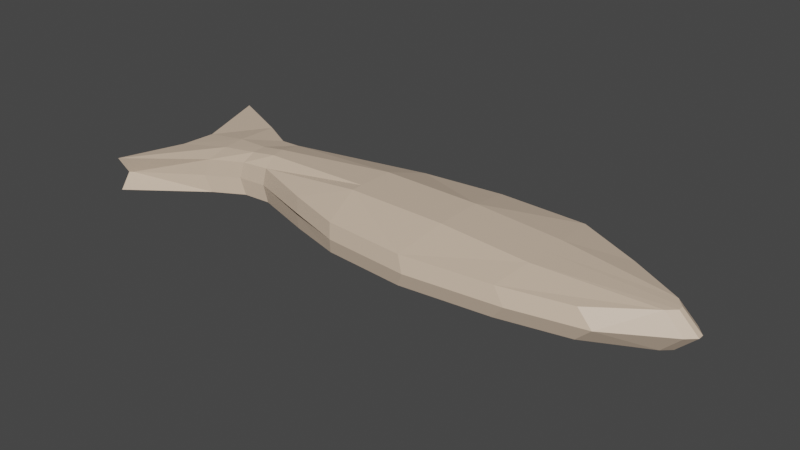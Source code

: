 # Source: Fish.blend  (saved by Blender 2.80.74; exported with 4.5.12 LTS)
import bpy
from mathutils import Matrix  # noqa: F401  (used for matrix-valued properties, if any)

bpy.ops.wm.read_factory_settings(use_empty=True)
scene = bpy.context.scene
scene.name = 'Scene'

# ---- collections
col_collection = bpy.data.collections.new('Collection'); scene.collection.children.link(col_collection)

# ---- materials (node trees are filled in below, after node groups)
mat_skin = bpy.data.materials.new('Skin')
mat_skin.use_transparent_shadow = False

# ---- material node trees
mat_skin.use_nodes = True; mat_skin.node_tree.nodes.clear()
_N = mat_skin.node_tree.nodes; _L = mat_skin.node_tree.links
n0 = _N.new('ShaderNodeOutputMaterial'); n0.name = 'Material Output'; n0.location = (300, 300)
n1 = _N.new('ShaderNodeBsdfPrincipled'); n1.name = 'Principled BSDF'; n1.location = (10, 300)
n1.distribution = 'GGX'
n1.subsurface_method = 'BURLEY'
n1.inputs[0].default_value = (0.686, 0.5301, 0.3993, 1.0)
n1.inputs[3].default_value = 1.45
n1.inputs[27].default_value = (0.0, 0.0, 0.0, 1.0)
n1.inputs[28].default_value = 1.0
_L.new(n1.outputs[0], n0.inputs[0])
n0.is_active_output = True

# ---- world
world_world = bpy.data.worlds.new('World'); scene.world = world_world
world_world.use_nodes = True; world_world.node_tree.nodes.clear()
_N = world_world.node_tree.nodes; _L = world_world.node_tree.links
n0 = _N.new('ShaderNodeOutputWorld'); n0.name = 'World Output'; n0.location = (300, 300)
n1 = _N.new('ShaderNodeBackground'); n1.name = 'Background'; n1.location = (10, 300)
n1.inputs[0].default_value = (0.05088, 0.05088, 0.05088, 1.0)
_L.new(n1.outputs[0], n0.inputs[0])
n0.is_active_output = True
world_world.color = (0.05088, 0.05088, 0.05088)
world_world.use_sun_shadow = False
world_world.sun_shadow_jitter_overblur = 0.0

# ---- meshes
me_cube_003 = bpy.data.meshes.new('Cube.003')
me_cube_003.from_pydata([(-0.3296, -0.515, -0.1183), (-0.3296, 0.5472, -0.1183), (0.3296, -0.5674, -0.1183), (0.3296, 0.6162, -0.1183), (-0.3987, 0.1968, -0.2301), (-0.3987, -0.1968, -0.2301), (0.3987, -0.1968, -0.2216), (0.3987, 0.1968, -0.2216), (1.047, 0.5951, -0.1183), (1.116, 0.1803, -0.184), (1.047, -0.4922, -0.1183), (1.116, -0.2134, -0.184), (-1.282, -0.201, -0.1432), (-0.7733, -0.3803, -0.1296), (-0.8818, 0.4298, -0.1183), (-1.405, 0.2694, -0.1432), (1.577, 0.3401, -0.1183), (2.026, 0.06, -0.1432), (1.584, -0.38, -0.1183), (2.026, -0.1182, -0.1432), (-1.571, 0.2703, -0.1377), (-1.503, -0.224, -0.1377), (-1.86, 0.4278, -0.1294), (-1.748, -0.3553, -0.1398), (-2.39, 0.6696, -0.1248), (-2.318, -0.7881, -0.1352), (-0.3987, -1.49e-08, -0.2301), (0.3987, 1.49e-08, -0.2216), (1.116, -0.01657, -0.184), (-1.343, 0.03419, -0.2039), (2.091, -0.01382, -0.1432), (-1.537, 0.02314, -0.1787), (-1.804, 0.03627, -0.1682), (-2.135, 0.01309, -0.13), (-0.3987, -0.09842, -0.2301), (-1.312, -0.08343, -0.2039), (-1.52, -0.1005, -0.1787), (-1.776, -0.1595, -0.1708), (-2.15, -0.2659, -0.1326), (0.3987, -0.09842, -0.2216), (1.116, -0.115, -0.184), (2.091, -0.05836, -0.1432), (-0.7636, -0.4027, -0.005753), (-1.54, -0.2396, 0.005969), (-1.618, 0.2862, 0.005969), (-1.798, -0.3779, 0.003734), (-1.923, 0.4522, 0.01476), (-2.297, -0.7124, 0.006357), (-2.264, 0.5529, 0.02567), (-2.06, -0.01654, 0.01043), (-2.071, -0.2347, 0.008395), (-0.3296, -0.515, 0.1183), (-0.3296, 0.5472, 0.1183), (0.3296, -0.5674, 0.1183), (0.3296, 0.6162, 0.1183), (-0.3987, 0.1968, 0.2301), (-0.3987, -0.1968, 0.2301), (0.3987, -0.1968, 0.2216), (0.3987, 0.1968, 0.2216), (1.047, 0.5951, 0.1183), (1.116, 0.1803, 0.184), (1.047, -0.4922, 0.1183), (1.116, -0.2134, 0.184), (-1.282, -0.201, 0.1432), (-0.7733, -0.3803, 0.1296), (-0.8818, 0.4298, 0.1183), (-1.405, 0.2694, 0.1432), (1.577, 0.3401, 0.1183), (2.026, 0.06, 0.1432), (1.584, -0.38, 0.1183), (2.026, -0.1182, 0.1432), (-1.571, 0.2703, 0.1377), (-1.503, -0.224, 0.1377), (-1.86, 0.4278, 0.1294), (-1.748, -0.3553, 0.1398), (-2.39, 0.6696, 0.1248), (-2.318, -0.7881, 0.1352), (-0.3987, -1.49e-08, 0.2301), (0.3987, 1.49e-08, 0.2216), (1.116, -0.01657, 0.184), (-1.343, 0.03419, 0.2039), (2.091, -0.01382, 0.1432), (-1.537, 0.02314, 0.1787), (-1.804, 0.03627, 0.1682), (-2.135, 0.01309, 0.13), (-0.3987, -0.09842, 0.2301), (-1.312, -0.08343, 0.2039), (-1.52, -0.1005, 0.1787), (-1.776, -0.1595, 0.1708), (-2.15, -0.2659, 0.1326), (0.3987, -0.09842, 0.2216), (1.116, -0.115, 0.184), (2.091, -0.05836, 0.1432), (-0.31, -0.5414, 0.0), (-0.31, 0.5779, 0.0), (0.3846, 0.6507, 0.0), (0.3846, -0.5966, 0.0), (1.141, 0.6284, 0.0), (1.141, -0.5174, 0.0), (-0.7636, -0.4027, 0.005753), (-0.8919, 0.4542, 0.0), (-1.307, -0.2154, 0.0), (-1.443, 0.2852, 0.0), (1.699, 0.3597, 0.0), (1.707, -0.3991, 0.0), (2.173, 0.06454, 0.0), (2.173, -0.1232, 0.0), (-1.54, -0.2396, -0.005969), (-1.618, 0.2862, -0.005969), (-1.798, -0.3779, -0.003734), (-1.923, 0.4522, -0.01476), (-2.297, -0.7124, -0.006357), (-2.264, 0.5529, -0.003342), (-2.06, -0.01654, -0.01043), (2.241, -0.01326, 0.0), (-2.071, -0.2347, -0.008395), (2.241, -0.06019, 0.0)], [], [(5, 0, 13, 12), (7, 3, 8, 9), (5, 6, 2, 0), (1, 3, 7, 4), (34, 39, 6, 5), (96, 2, 10, 98), (34, 5, 12, 35), (98, 10, 18, 104), (28, 9, 17, 30), (2, 6, 11, 10), (27, 7, 9, 28), (102, 15, 20, 44), (94, 1, 14, 100), (1, 4, 15, 14), (9, 8, 16, 17), (10, 11, 19, 18), (44, 20, 22, 46), (35, 12, 21, 36), (36, 21, 23, 37), (37, 23, 25, 38), (46, 22, 24, 48), (22, 32, 33, 24), (20, 31, 32, 22), (15, 29, 31, 20), (39, 27, 28, 40), (40, 28, 30, 41), (4, 26, 29, 15), (4, 7, 27, 26), (11, 40, 41, 19), (6, 39, 40, 11), (32, 37, 38, 33), (31, 36, 37, 32), (29, 35, 36, 31), (26, 34, 35, 29), (26, 27, 39, 34), (30, 114, 116, 41), (25, 47, 50, 38), (17, 105, 114, 30), (38, 50, 49, 33), (33, 49, 48, 24), (21, 43, 45, 23), (23, 45, 47, 25), (12, 101, 43, 21), (8, 97, 103, 16), (41, 116, 106, 19), (16, 103, 105, 17), (19, 106, 104, 18), (0, 93, 42, 13), (13, 42, 101, 12), (15, 102, 100, 14), (3, 95, 97, 8), (2, 96, 93, 0), (1, 94, 95, 3), (56, 63, 64, 51), (58, 60, 59, 54), (56, 51, 53, 57), (52, 55, 58, 54), (85, 56, 57, 90), (96, 98, 61, 53), (85, 86, 63, 56), (98, 104, 69, 61), (79, 81, 68, 60), (53, 61, 62, 57), (78, 79, 60, 58), (102, 108, 71, 66), (94, 100, 65, 52), (52, 65, 66, 55), (60, 68, 67, 59), (61, 69, 70, 62), (108, 110, 73, 71), (86, 87, 72, 63), (87, 88, 74, 72), (88, 89, 76, 74), (110, 112, 75, 73), (73, 75, 84, 83), (71, 73, 83, 82), (66, 71, 82, 80), (90, 91, 79, 78), (91, 92, 81, 79), (55, 66, 80, 77), (55, 77, 78, 58), (62, 70, 92, 91), (57, 62, 91, 90), (83, 84, 89, 88), (82, 83, 88, 87), (80, 82, 87, 86), (77, 80, 86, 85), (77, 85, 90, 78), (81, 92, 116, 114), (76, 89, 115, 111), (68, 81, 114, 105), (89, 84, 113, 115), (84, 75, 112, 113), (72, 74, 109, 107), (74, 76, 111, 109), (63, 72, 107, 101), (59, 67, 103, 97), (92, 70, 106, 116), (67, 68, 105, 103), (70, 69, 104, 106), (51, 64, 99, 93), (64, 63, 101, 99), (66, 65, 100, 102), (54, 59, 97, 95), (53, 51, 93, 96), (52, 54, 95, 94)])
_uv = me_cube_003.uv_layers.new(name='UVMap')
_uv.uv.foreach_set('vector', [0.125, 0.6667, 0.125, 0.75, 0.125, 0.75, 0.125, 0.6667, 0.375, 0.5833, 0.375, 0.5, 0.375, 0.5, 0.375, 0.5833, 0.125, 0.6667, 0.375, 0.6667, 0.375, 0.75, 0.125, 0.75, 0.125, 0.5, 0.375, 0.5, 0.375, 0.5833, 0.125, 0.5833, 0.125, 0.6458, 0.375, 0.6458, 0.375, 0.6667, 0.125, 0.6667, 0.5, 0.75, 0.375, 0.75, 0.375, 0.75, 0.5, 0.75, 0.125, 0.6458, 0.125, 0.6667, 0.125, 0.6667, 0.125, 0.6458, 0.5, 0.75, 0.375, 0.75, 0.375, 0.75, 0.5, 0.75, 0.375, 0.625, 0.375, 0.5833, 0.375, 0.5833, 0.375, 0.625, 0.375, 0.75, 0.375, 0.6667, 0.375, 0.6667, 0.375, 0.75, 0.375, 0.625, 0.375, 0.5833, 0.375, 0.5833, 0.375, 0.625, 0.5, 0.1667, 0.375, 0.1667, 0.375, 0.1667, 0.5, 0.1667, 0.5, 0.25, 0.375, 0.25, 0.375, 0.25, 0.5, 0.25, 0.125, 0.5, 0.125, 0.5833, 0.125, 0.5833, 0.125, 0.5, 0.375, 0.5833, 0.375, 0.5, 0.375, 0.5, 0.375, 0.5833, 0.375, 0.75, 0.375, 0.6667, 0.375, 0.6667, 0.375, 0.75, 0.5, 0.1667, 0.375, 0.1667, 0.375, 0.1667, 0.5, 0.1667, 0.125, 0.6458, 0.125, 0.6667, 0.125, 0.6667, 0.125, 0.6458, 0.125, 0.6458, 0.125, 0.6667, 0.125, 0.6667, 0.125, 0.6458, 0.125, 0.6458, 0.125, 0.6667, 0.125, 0.6667, 0.125, 0.6458, 0.5, 0.1667, 0.375, 0.1667, 0.375, 0.1667, 0.5, 0.1667, 0.125, 0.5833, 0.125, 0.625, 0.125, 0.625, 0.125, 0.5833, 0.125, 0.5833, 0.125, 0.625, 0.125, 0.625, 0.125, 0.5833, 0.125, 0.5833, 0.125, 0.625, 0.125, 0.625, 0.125, 0.5833, 0.375, 0.6458, 0.375, 0.625, 0.375, 0.625, 0.375, 0.6458, 0.375, 0.6458, 0.375, 0.625, 0.375, 0.625, 0.375, 0.6458, 0.125, 0.5833, 0.125, 0.625, 0.125, 0.625, 0.125, 0.5833, 0.125, 0.5833, 0.375, 0.5833, 0.375, 0.625, 0.125, 0.625, 0.375, 0.6667, 0.375, 0.6458, 0.375, 0.6458, 0.375, 0.6667, 0.375, 0.6667, 0.375, 0.6458, 0.375, 0.6458, 0.375, 0.6667, 0.125, 0.625, 0.125, 0.6458, 0.125, 0.6458, 0.125, 0.625, 0.125, 0.625, 0.125, 0.6458, 0.125, 0.6458, 0.125, 0.625, 0.125, 0.625, 0.125, 0.6458, 0.125, 0.6458, 0.125, 0.625, 0.125, 0.625, 0.125, 0.6458, 0.125, 0.6458, 0.125, 0.625, 0.125, 0.625, 0.375, 0.625, 0.375, 0.6458, 0.125, 0.6458, 0.375, 0.625, 0.5, 0.625, 0.5, 0.6458, 0.375, 0.6458, 0.375, 0.08333, 0.5, 0.08333, 0.5, 0.1042, 0.375, 0.1042, 0.375, 0.5833, 0.5, 0.5833, 0.5, 0.625, 0.375, 0.625, 0.375, 0.1042, 0.5, 0.1042, 0.5, 0.125, 0.375, 0.125, 0.375, 0.125, 0.5, 0.125, 0.5, 0.1667, 0.375, 0.1667, 0.375, 0.08333, 0.5, 0.08333, 0.5, 0.08333, 0.375, 0.08333, 0.375, 0.08333, 0.5, 0.08333, 0.5, 0.08333, 0.375, 0.08333, 0.375, 0.08333, 0.5, 0.08333, 0.5, 0.08333, 0.375, 0.08333, 0.375, 0.5, 0.5, 0.5, 0.5, 0.5, 0.375, 0.5, 0.375, 0.6458, 0.5, 0.6458, 0.5, 0.6667, 0.375, 0.6667, 0.375, 0.5, 0.5, 0.5, 0.5, 0.5833, 0.375, 0.5833, 0.375, 0.6667, 0.5, 0.6667, 0.5, 0.75, 0.375, 0.75, 0.375, 1.0, 0.5, 1.0, 0.5, 1.0, 0.375, 1.0, 0.375, 0.0, 0.5, 0.0, 0.5, 0.08333, 0.375, 0.08333, 0.375, 0.1667, 0.5, 0.1667, 0.5, 0.25, 0.375, 0.25, 0.375, 0.5, 0.5, 0.5, 0.5, 0.5, 0.375, 0.5, 0.375, 0.75, 0.5, 0.75, 0.5, 1.0, 0.375, 1.0, 0.375, 0.25, 0.5, 0.25, 0.5, 0.5, 0.375, 0.5, 0.125, 0.6667, 0.125, 0.6667, 0.125, 0.75, 0.125, 0.75, 0.375, 0.5833, 0.375, 0.5833, 0.375, 0.5, 0.375, 0.5, 0.125, 0.6667, 0.125, 0.75, 0.375, 0.75, 0.375, 0.6667, 0.125, 0.5, 0.125, 0.5833, 0.375, 0.5833, 0.375, 0.5, 0.125, 0.6458, 0.125, 0.6667, 0.375, 0.6667, 0.375, 0.6458, 0.5, 0.75, 0.5, 0.75, 0.375, 0.75, 0.375, 0.75, 0.125, 0.6458, 0.125, 0.6458, 0.125, 0.6667, 0.125, 0.6667, 0.5, 0.75, 0.5, 0.75, 0.375, 0.75, 0.375, 0.75, 0.375, 0.625, 0.375, 0.625, 0.375, 0.5833, 0.375, 0.5833, 0.375, 0.75, 0.375, 0.75, 0.375, 0.6667, 0.375, 0.6667, 0.375, 0.625, 0.375, 0.625, 0.375, 0.5833, 0.375, 0.5833, 0.5, 0.1667, 0.5, 0.1667, 0.375, 0.1667, 0.375, 0.1667, 0.5, 0.25, 0.5, 0.25, 0.375, 0.25, 0.375, 0.25, 0.125, 0.5, 0.125, 0.5, 0.125, 0.5833, 0.125, 0.5833, 0.375, 0.5833, 0.375, 0.5833, 0.375, 0.5, 0.375, 0.5, 0.375, 0.75, 0.375, 0.75, 0.375, 0.6667, 0.375, 0.6667, 0.5, 0.1667, 0.5, 0.1667, 0.375, 0.1667, 0.375, 0.1667, 0.125, 0.6458, 0.125, 0.6458, 0.125, 0.6667, 0.125, 0.6667, 0.125, 0.6458, 0.125, 0.6458, 0.125, 0.6667, 0.125, 0.6667, 0.125, 0.6458, 0.125, 0.6458, 0.125, 0.6667, 0.125, 0.6667, 0.5, 0.1667, 0.5, 0.1667, 0.375, 0.1667, 0.375, 0.1667, 0.125, 0.5833, 0.125, 0.5833, 0.125, 0.625, 0.125, 0.625, 0.125, 0.5833, 0.125, 0.5833, 0.125, 0.625, 0.125, 0.625, 0.125, 0.5833, 0.125, 0.5833, 0.125, 0.625, 0.125, 0.625, 0.375, 0.6458, 0.375, 0.6458, 0.375, 0.625, 0.375, 0.625, 0.375, 0.6458, 0.375, 0.6458, 0.375, 0.625, 0.375, 0.625, 0.125, 0.5833, 0.125, 0.5833, 0.125, 0.625, 0.125, 0.625, 0.125, 0.5833, 0.125, 0.625, 0.375, 0.625, 0.375, 0.5833, 0.375, 0.6667, 0.375, 0.6667, 0.375, 0.6458, 0.375, 0.6458, 0.375, 0.6667, 0.375, 0.6667, 0.375, 0.6458, 0.375, 0.6458, 0.125, 0.625, 0.125, 0.625, 0.125, 0.6458, 0.125, 0.6458, 0.125, 0.625, 0.125, 0.625, 0.125, 0.6458, 0.125, 0.6458, 0.125, 0.625, 0.125, 0.625, 0.125, 0.6458, 0.125, 0.6458, 0.125, 0.625, 0.125, 0.625, 0.125, 0.6458, 0.125, 0.6458, 0.125, 0.625, 0.125, 0.6458, 0.375, 0.6458, 0.375, 0.625, 0.375, 0.625, 0.375, 0.6458, 0.5, 0.6458, 0.5, 0.625, 0.375, 0.08333, 0.375, 0.1042, 0.5, 0.1042, 0.5, 0.08333, 0.375, 0.5833, 0.375, 0.625, 0.5, 0.625, 0.5, 0.5833, 0.375, 0.1042, 0.375, 0.125, 0.5, 0.125, 0.5, 0.1042, 0.375, 0.125, 0.375, 0.1667, 0.5, 0.1667, 0.5, 0.125, 0.375, 0.08333, 0.375, 0.08333, 0.5, 0.08333, 0.5, 0.08333, 0.375, 0.08333, 0.375, 0.08333, 0.5, 0.08333, 0.5, 0.08333, 0.375, 0.08333, 0.375, 0.08333, 0.5, 0.08333, 0.5, 0.08333, 0.375, 0.5, 0.375, 0.5, 0.5, 0.5, 0.5, 0.5, 0.375, 0.6458, 0.375, 0.6667, 0.5, 0.6667, 0.5, 0.6458, 0.375, 0.5, 0.375, 0.5833, 0.5, 0.5833, 0.5, 0.5, 0.375, 0.6667, 0.375, 0.75, 0.5, 0.75, 0.5, 0.6667, 0.375, 1.0, 0.375, 1.0, 0.5, 1.0, 0.5, 1.0, 0.375, 0.0, 0.375, 0.08333, 0.5, 0.08333, 0.5, 0.0, 0.375, 0.1667, 0.375, 0.25, 0.5, 0.25, 0.5, 0.1667, 0.375, 0.5, 0.375, 0.5, 0.5, 0.5, 0.5, 0.5, 0.375, 0.75, 0.375, 1.0, 0.5, 1.0, 0.5, 0.75, 0.375, 0.25, 0.375, 0.5, 0.5, 0.5, 0.5, 0.25])
me_cube_003.materials.append(mat_skin)
me_cube_003.use_remesh_preserve_volume = False
me_cube_003.use_remesh_preserve_attributes = False
me_cube_003.use_mirror_vertex_groups = False
me_cube_003.update()

# ---- objects
ob_cube = bpy.data.objects.new('Cube', me_cube_003)

# ---- transforms, parenting, visibility, modifiers, constraints
ob_cube.location = (0.0, 0.0, 0.0)
ob_cube.scale = (1.0, 1.0, -1.0)
ob_cube.lineart.crease_threshold = 0.0
_vg = ob_cube.vertex_groups.new(name='Group')
for _i, _w in zip([24, 48, 75, 77, 112], [0.03617, 0.7962, 0.9174, 0.7184, 0.6507]): _vg.add([_i], _w, 'REPLACE')
_vg = ob_cube.vertex_groups.new(name='Pelvis')
for _i, _w in zip([0, 1, 2, 3, 4, 5, 6, 7, 8, 9, 10, 11, 12, 13, 14, 15, 16, 17, 18, 19, 20, 21, 22, 23, 24, 25, 26, 27, 28, 29, 30, 31, 32, 33, 34, 35, 36, 37, 38, 39, 40, 41, 42, 43, 44, 45, 46, 47, 48, 49, 50, 51, 52, 53, 54, 55, 56, 57, 58, 59, 60, 61, 62, 63, 64, 65, 66, 67, 68, 69, 70, 71, 72, 73, 74, 75, 76, 77, 78, 79, 80, 81, 82, 83, 84, 85, 86, 87, 88, 89, 90, 91, 92, 93, 94, 95, 96, 97, 98, 99, 100, 101, 102, 103, 104, 105, 106, 107, 108, 109, 110, 111, 112, 113, 114, 115, 116], [0.2061, 0.1964, 0.1635, 0.14, 0.2096, 0.2075, 0.1378, 0.1309, 0.1107, 0.1017, 0.1236, 0.1079, 0.4359, 0.2886, 0.3378, 0.4752, 0.09915, 0.09656, 0.1096, 0.09724, 0.5132, 0.4983, 0.541, 0.5157, 0.5337, 0.4915, 0.2085, 0.1323, 0.1028, 0.4652, 0.09629, 0.5047, 0.5206, 0.5094, 0.2081, 0.4528, 0.4998, 0.5024, 0.4883, 0.1345, 0.1049, 0.09637, 0.2863, 0.4999, 0.5207, 0.5166, 0.541, 0.4931, 0.5313, 0.5015, 0.4835, 0.2061, 0.1964, 0.1635, 0.14, 0.2096, 0.2074, 0.1378, 0.1309, 0.1107, 0.1017, 0.1236, 0.1079, 0.4358, 0.2886, 0.3377, 0.475, 0.09915, 0.09656, 0.1096, 0.09724, 0.5127, 0.498, 0.5396, 0.515, 0.5322, 0.4906, 0.2085, 0.1323, 0.1028, 0.465, 0.09629, 0.5043, 0.5197, 0.5082, 0.2081, 0.4527, 0.4994, 0.5018, 0.4874, 0.1345, 0.1049, 0.09637, 0.2044, 0.1939, 0.1369, 0.1601, 0.1089, 0.1212, 0.2862, 0.3382, 0.445, 0.4872, 0.09807, 0.1069, 0.09568, 0.09586, 0.4996, 0.5202, 0.516, 0.539, 0.4923, 0.53, 0.5, 0.09567, 0.4825, 0.09575]): _vg.add([_i], _w, 'REPLACE')
_vg = ob_cube.vertex_groups.new(name='Spine')
for _i, _w in zip([0, 1, 2, 3, 4, 5, 6, 7, 8, 9, 10, 11, 12, 13, 14, 15, 16, 17, 18, 19, 20, 21, 22, 23, 24, 25, 26, 27, 28, 29, 30, 31, 32, 33, 34, 35, 36, 37, 38, 39, 40, 41, 42, 43, 44, 45, 46, 47, 48, 49, 50, 51, 52, 53, 54, 55, 56, 57, 58, 59, 60, 61, 62, 63, 64, 65, 66, 67, 68, 69, 70, 71, 72, 73, 74, 75, 76, 77, 78, 79, 80, 81, 82, 83, 84, 85, 86, 87, 88, 89, 90, 91, 92, 93, 94, 95, 96, 97, 98, 99, 100, 101, 102, 103, 104, 105, 106, 107, 108, 109, 110, 111, 112, 113, 114, 115, 116], [0.3266, 0.3527, 0.3548, 0.3677, 0.3678, 0.3412, 0.3515, 0.3551, 0.4682, 0.5219, 0.4949, 0.5243, 0.2153, 0.2817, 0.2716, 0.1937, 0.5051, 0.5138, 0.5078, 0.5167, 0.1675, 0.1722, 0.1417, 0.1442, 0.1379, 0.1356, 0.3629, 0.3509, 0.53, 0.2007, 0.5141, 0.171, 0.1472, 0.1402, 0.3541, 0.207, 0.1718, 0.1449, 0.1368, 0.3505, 0.5287, 0.5149, 0.2807, 0.1694, 0.1641, 0.1438, 0.1394, 0.1364, 0.138, 0.1386, 0.1349, 0.3266, 0.3527, 0.3548, 0.3677, 0.3678, 0.3412, 0.3515, 0.3551, 0.4682, 0.5219, 0.4949, 0.5243, 0.2153, 0.2817, 0.2716, 0.1936, 0.5051, 0.5138, 0.5078, 0.5167, 0.1675, 0.1722, 0.1416, 0.1442, 0.1377, 0.1356, 0.3629, 0.3509, 0.53, 0.2007, 0.5141, 0.171, 0.1472, 0.1401, 0.3541, 0.207, 0.1718, 0.1449, 0.1368, 0.3505, 0.5287, 0.5149, 0.3263, 0.3526, 0.3729, 0.3632, 0.4755, 0.5024, 0.2807, 0.2706, 0.2085, 0.1859, 0.5078, 0.51, 0.5128, 0.5149, 0.1694, 0.1641, 0.1438, 0.1394, 0.1364, 0.1379, 0.1385, 0.5134, 0.1348, 0.5139]): _vg.add([_i], _w, 'REPLACE')
_vg = ob_cube.vertex_groups.new(name='Head')
for _i, _w in zip([0, 1, 2, 3, 4, 5, 6, 7, 8, 9, 10, 11, 12, 13, 14, 15, 16, 17, 18, 19, 20, 21, 22, 23, 24, 25, 26, 27, 28, 29, 30, 31, 32, 33, 34, 35, 36, 37, 38, 39, 40, 41, 42, 43, 44, 45, 46, 47, 48, 49, 50, 51, 52, 53, 54, 55, 56, 57, 58, 59, 60, 61, 62, 63, 64, 65, 66, 67, 68, 69, 70, 71, 72, 73, 74, 75, 76, 77, 78, 79, 80, 81, 82, 83, 84, 85, 86, 87, 88, 89, 90, 91, 92, 93, 94, 95, 96, 97, 98, 99, 100, 101, 102, 103, 104, 105, 106, 107, 108, 109, 110, 111, 112, 113, 114, 115, 116], [0.2161, 0.2163, 0.3207, 0.3181, 0.2003, 0.2, 0.3665, 0.3674, 0.3042, 0.2744, 0.2725, 0.2668, 0.1095, 0.1619, 0.1579, 0.1017, 0.297, 0.2957, 0.2819, 0.2922, 0.08748, 0.08839, 0.07367, 0.07431, 0.07164, 0.06998, 0.199, 0.3739, 0.2673, 0.1043, 0.2962, 0.08865, 0.07632, 0.07261, 0.1992, 0.1067, 0.08861, 0.07485, 0.0707, 0.372, 0.2663, 0.2954, 0.1625, 0.08677, 0.08575, 0.07405, 0.07247, 0.07041, 0.07172, 0.07174, 0.06971, 0.2161, 0.2163, 0.3207, 0.3181, 0.2003, 0.2, 0.3665, 0.3674, 0.3042, 0.2744, 0.2725, 0.2668, 0.1095, 0.1619, 0.1579, 0.1017, 0.297, 0.2957, 0.2819, 0.2922, 0.08748, 0.08838, 0.07365, 0.0743, 0.07157, 0.06998, 0.199, 0.3739, 0.2673, 0.1043, 0.2962, 0.08864, 0.07631, 0.0726, 0.1992, 0.1067, 0.0886, 0.07485, 0.07069, 0.372, 0.2663, 0.2954, 0.2194, 0.2193, 0.3195, 0.3199, 0.3029, 0.2709, 0.1625, 0.1573, 0.1057, 0.09761, 0.2972, 0.2838, 0.2987, 0.2963, 0.08676, 0.08575, 0.07405, 0.07245, 0.0704, 0.07168, 0.07173, 0.2982, 0.0697, 0.2976]): _vg.add([_i], _w, 'REPLACE')
_vg = ob_cube.vertex_groups.new(name='Tail')
for _i, _w in zip([0, 1, 2, 3, 4, 5, 6, 7, 8, 9, 10, 11, 12, 13, 14, 15, 16, 17, 18, 19, 20, 21, 22, 23, 24, 25, 26, 27, 28, 29, 30, 31, 32, 33, 34, 35, 36, 37, 38, 39, 40, 41, 42, 43, 44, 45, 46, 47, 48, 49, 50, 51, 52, 53, 54, 55, 56, 57, 58, 59, 60, 61, 62, 63, 64, 65, 66, 67, 68, 69, 70, 71, 72, 73, 74, 75, 76, 77, 78, 79, 80, 81, 82, 83, 84, 85, 86, 87, 88, 89, 90, 91, 92, 93, 94, 95, 96, 97, 98, 99, 100, 101, 102, 103, 104, 105, 106, 107, 108, 109, 110, 111, 112, 113, 114, 115, 116], [0.2512, 0.2345, 0.1609, 0.1742, 0.2223, 0.2513, 0.1443, 0.1466, 0.117, 0.102, 0.1089, 0.101, 0.2394, 0.2677, 0.2326, 0.2295, 0.09875, 0.09394, 0.1007, 0.09385, 0.2318, 0.2411, 0.2436, 0.2658, 0.2568, 0.3029, 0.2297, 0.143, 0.09994, 0.2298, 0.09344, 0.2357, 0.2559, 0.2778, 0.2386, 0.2335, 0.2399, 0.2778, 0.3042, 0.1431, 0.1001, 0.0934, 0.2705, 0.2439, 0.2294, 0.2655, 0.2471, 0.3, 0.2589, 0.2882, 0.3119, 0.2512, 0.2345, 0.1609, 0.1742, 0.2224, 0.2513, 0.1443, 0.1466, 0.117, 0.102, 0.1089, 0.101, 0.2395, 0.2678, 0.2327, 0.2296, 0.09875, 0.09394, 0.1007, 0.09385, 0.2323, 0.2414, 0.2451, 0.2665, 0.2585, 0.3038, 0.2297, 0.143, 0.09994, 0.23, 0.09344, 0.2361, 0.2567, 0.279, 0.2387, 0.2336, 0.2402, 0.2785, 0.3051, 0.1431, 0.1001, 0.0934, 0.2498, 0.2342, 0.1707, 0.1568, 0.1127, 0.1056, 0.2706, 0.2339, 0.2409, 0.2293, 0.09692, 0.09926, 0.09274, 0.09295, 0.2442, 0.23, 0.2661, 0.2491, 0.3009, 0.2604, 0.2897, 0.09269, 0.313, 0.09278]): _vg.add([_i], _w, 'REPLACE')
_m = ob_cube.modifiers.new('Armature', 'ARMATURE')

# ---- collection membership
col_collection.objects.link(ob_cube)

# ---- scene / render settings (as saved in the file)
scene.frame_start = 1; scene.frame_end = 250; scene.frame_set(6)
scene.render.engine = 'BLENDER_EEVEE_NEXT'
scene.cycles.use_denoising = False
scene.cycles.samples = 128
scene.cycles.sampling_pattern = 'TABULATED_SOBOL'
scene.cycles.use_adaptive_sampling = False
scene.cycles.use_light_tree = False
scene.view_settings.view_transform = 'Filmic'
bpy.context.view_layer.update()

# ---- added for rendering (the .blend has no active camera and no usable light): camera, sun
cam_auto = bpy.data.cameras.new('AutoCamera')
cam_auto.lens = 50.0
cam_auto.sensor_width = 36.0
cam_auto.clip_end = 1000.0
ob_auto_camera = bpy.data.objects.new('AutoCamera', cam_auto)
scene.collection.objects.link(ob_auto_camera)
ob_auto_camera.location = (4.43762, -5.47365, 3.6096)
ob_auto_camera.rotation_euler = (1.09748, -7.21219e-08, 0.694738)
scene.camera = ob_auto_camera
light_auto_sun = bpy.data.lights.new('AutoSun', 'SUN')
light_auto_sun.energy = 3.0
light_auto_sun.angle = 0.0523599
ob_auto_sun = bpy.data.objects.new('AutoSun', light_auto_sun)
scene.collection.objects.link(ob_auto_sun)
ob_auto_sun.rotation_euler = (0.872665, 0.174533, 0.523599)
bpy.context.view_layer.update()
